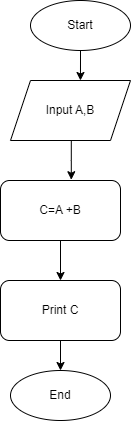

The diagram above was exported from draw.io. Its source (the exported page's mxGraphModel, read from the mxfile embedded in the PNG):
<mxGraphModel dx="964" dy="523" grid="1" gridSize="10" guides="1" tooltips="1" connect="1" arrows="1" fold="1" page="1" pageScale="1" pageWidth="850" pageHeight="1100" math="0" shadow="0">
  <root>
    <mxCell id="0" />
    <mxCell id="1" parent="0" />
    <mxCell id="w74vpQX_D62upAB8Lx1s-4" style="edgeStyle=orthogonalEdgeStyle;rounded=0;orthogonalLoop=1;jettySize=auto;html=1;entryX=0.583;entryY=0;entryDx=0;entryDy=0;entryPerimeter=0;" edge="1" parent="1" source="w74vpQX_D62upAB8Lx1s-1" target="w74vpQX_D62upAB8Lx1s-3">
      <mxGeometry relative="1" as="geometry" />
    </mxCell>
    <mxCell id="w74vpQX_D62upAB8Lx1s-1" value="Start" style="ellipse;whiteSpace=wrap;html=1;" vertex="1" parent="1">
      <mxGeometry x="290" y="10" width="100" height="50" as="geometry" />
    </mxCell>
    <mxCell id="w74vpQX_D62upAB8Lx1s-6" style="edgeStyle=orthogonalEdgeStyle;rounded=0;orthogonalLoop=1;jettySize=auto;html=1;entryX=0.59;entryY=-0.013;entryDx=0;entryDy=0;entryPerimeter=0;" edge="1" parent="1" source="w74vpQX_D62upAB8Lx1s-3" target="w74vpQX_D62upAB8Lx1s-5">
      <mxGeometry relative="1" as="geometry">
        <Array as="points">
          <mxPoint x="330" y="170" />
        </Array>
      </mxGeometry>
    </mxCell>
    <mxCell id="w74vpQX_D62upAB8Lx1s-3" value="Input A,B" style="shape=parallelogram;perimeter=parallelogramPerimeter;whiteSpace=wrap;html=1;fixedSize=1;" vertex="1" parent="1">
      <mxGeometry x="270" y="90" width="120" height="60" as="geometry" />
    </mxCell>
    <mxCell id="w74vpQX_D62upAB8Lx1s-8" style="edgeStyle=orthogonalEdgeStyle;rounded=0;orthogonalLoop=1;jettySize=auto;html=1;" edge="1" parent="1" source="w74vpQX_D62upAB8Lx1s-5" target="w74vpQX_D62upAB8Lx1s-7">
      <mxGeometry relative="1" as="geometry" />
    </mxCell>
    <mxCell id="w74vpQX_D62upAB8Lx1s-5" value="C=A +B" style="rounded=1;whiteSpace=wrap;html=1;" vertex="1" parent="1">
      <mxGeometry x="260" y="190" width="120" height="60" as="geometry" />
    </mxCell>
    <mxCell id="w74vpQX_D62upAB8Lx1s-11" style="edgeStyle=orthogonalEdgeStyle;rounded=0;orthogonalLoop=1;jettySize=auto;html=1;" edge="1" parent="1" source="w74vpQX_D62upAB8Lx1s-7" target="w74vpQX_D62upAB8Lx1s-10">
      <mxGeometry relative="1" as="geometry" />
    </mxCell>
    <mxCell id="w74vpQX_D62upAB8Lx1s-7" value="Print C" style="rounded=1;whiteSpace=wrap;html=1;" vertex="1" parent="1">
      <mxGeometry x="260" y="290" width="120" height="60" as="geometry" />
    </mxCell>
    <mxCell id="w74vpQX_D62upAB8Lx1s-10" value="End" style="ellipse;whiteSpace=wrap;html=1;" vertex="1" parent="1">
      <mxGeometry x="270" y="380" width="100" height="50" as="geometry" />
    </mxCell>
  </root>
</mxGraphModel>